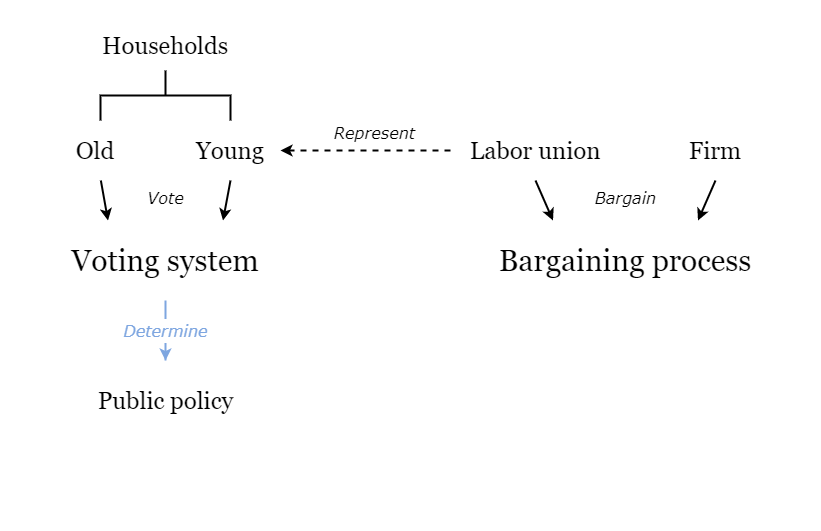

The diagram above was exported from draw.io. Its source (the exported page's mxGraphModel, read from the mxfile embedded in the PNG):
<mxGraphModel dx="1422" dy="713" grid="1" gridSize="10" guides="1" tooltips="1" connect="1" arrows="1" fold="1" page="1" pageScale="1" pageWidth="827" pageHeight="1169" math="0" shadow="0">
  <root>
    <mxCell id="0" />
    <mxCell id="1" parent="0" />
    <mxCell id="2" value="" style="rounded=0;whiteSpace=wrap;html=1;fontFamily=Verdana;fontSize=20;fontColor=#000000;strokeColor=none;" vertex="1" parent="1">
      <mxGeometry width="820" height="520" as="geometry" />
    </mxCell>
    <mxCell id="3" value="&lt;font face=&quot;Verdana&quot; style=&quot;font-size: 16px&quot;&gt;&lt;i&gt;Impact&lt;/i&gt;&lt;/font&gt;" style="text;html=1;align=center;verticalAlign=middle;resizable=0;points=[];autosize=1;fontSize=20;fontFamily=Garamond;fontColor=#7EA6E0;" vertex="1" parent="1">
      <mxGeometry x="379" y="360" width="70" height="30" as="geometry" />
    </mxCell>
    <mxCell id="4" value="&lt;h1&gt;&lt;font style=&quot;font-weight: normal ; font-size: 24px&quot;&gt;Households&lt;/font&gt;&lt;/h1&gt;" style="text;html=1;strokeColor=none;fillColor=none;align=center;verticalAlign=middle;whiteSpace=wrap;rounded=0;fontFamily=Georgia;" vertex="1" parent="1">
      <mxGeometry x="65" y="20" width="200" height="50" as="geometry" />
    </mxCell>
    <mxCell id="5" style="edgeStyle=none;rounded=0;orthogonalLoop=1;jettySize=auto;html=1;exitX=0.5;exitY=1;exitDx=0;exitDy=0;entryX=0.75;entryY=0;entryDx=0;entryDy=0;startArrow=none;startFill=0;endArrow=classic;endFill=1;strokeWidth=2;fontFamily=Georgia;" edge="1" source="6" target="19" parent="1">
      <mxGeometry relative="1" as="geometry" />
    </mxCell>
    <mxCell id="6" value="&lt;h1&gt;&lt;font style=&quot;font-weight: normal ; font-size: 24px&quot;&gt;Young&lt;/font&gt;&lt;/h1&gt;" style="text;html=1;strokeColor=none;fillColor=none;align=center;verticalAlign=middle;whiteSpace=wrap;rounded=0;fontFamily=Georgia;" vertex="1" parent="1">
      <mxGeometry x="180" y="120" width="100" height="60" as="geometry" />
    </mxCell>
    <mxCell id="7" style="edgeStyle=none;rounded=0;orthogonalLoop=1;jettySize=auto;html=1;entryX=0.25;entryY=0;entryDx=0;entryDy=0;startArrow=none;startFill=0;endArrow=classic;endFill=1;strokeWidth=2;fontFamily=Georgia;" edge="1" source="8" target="19" parent="1">
      <mxGeometry relative="1" as="geometry" />
    </mxCell>
    <mxCell id="8" value="&lt;h1&gt;&lt;font style=&quot;font-weight: normal ; font-size: 24px&quot;&gt;Old&lt;/font&gt;&lt;/h1&gt;" style="text;html=1;strokeColor=none;fillColor=none;align=center;verticalAlign=middle;whiteSpace=wrap;rounded=0;fontFamily=Georgia;" vertex="1" parent="1">
      <mxGeometry x="40" y="120" width="110" height="60" as="geometry" />
    </mxCell>
    <mxCell id="9" style="edgeStyle=none;rounded=0;orthogonalLoop=1;jettySize=auto;html=1;exitX=0;exitY=0.5;exitDx=0;exitDy=0;fontFamily=Georgia;strokeWidth=2;dashed=1;" edge="1" source="12" target="6" parent="1">
      <mxGeometry relative="1" as="geometry" />
    </mxCell>
    <mxCell id="10" value="&lt;font style=&quot;font-size: 16px ; font-weight: normal&quot; face=&quot;Verdana&quot;&gt;&lt;i&gt;Represent&lt;/i&gt;&lt;/font&gt;" style="edgeLabel;html=1;align=center;verticalAlign=bottom;resizable=0;points=[];fontSize=20;fontFamily=Garamond;fontStyle=1" vertex="1" connectable="0" parent="9">
      <mxGeometry x="-0.28" y="-4" relative="1" as="geometry">
        <mxPoint x="-16" as="offset" />
      </mxGeometry>
    </mxCell>
    <mxCell id="11" style="edgeStyle=none;rounded=0;orthogonalLoop=1;jettySize=auto;html=1;exitX=0.5;exitY=1;exitDx=0;exitDy=0;entryX=0.25;entryY=0;entryDx=0;entryDy=0;fontFamily=Georgia;strokeWidth=2;" edge="1" source="12" target="17" parent="1">
      <mxGeometry relative="1" as="geometry" />
    </mxCell>
    <mxCell id="12" value="&lt;h1&gt;&lt;font style=&quot;font-weight: normal ; font-size: 24px&quot;&gt;Labor union&lt;/font&gt;&lt;/h1&gt;" style="text;html=1;strokeColor=none;fillColor=none;align=center;verticalAlign=middle;whiteSpace=wrap;rounded=0;fontFamily=Georgia;" vertex="1" parent="1">
      <mxGeometry x="450" y="120" width="170" height="60" as="geometry" />
    </mxCell>
    <mxCell id="13" style="edgeStyle=none;rounded=0;orthogonalLoop=1;jettySize=auto;html=1;exitX=0.5;exitY=1;exitDx=0;exitDy=0;entryX=0.75;entryY=0;entryDx=0;entryDy=0;fontFamily=Georgia;strokeWidth=2;" edge="1" source="14" target="17" parent="1">
      <mxGeometry relative="1" as="geometry" />
    </mxCell>
    <mxCell id="14" value="&lt;h1&gt;&lt;font style=&quot;font-weight: normal ; font-size: 24px&quot;&gt;Firm&lt;/font&gt;&lt;/h1&gt;" style="text;html=1;strokeColor=none;fillColor=none;align=center;verticalAlign=middle;whiteSpace=wrap;rounded=0;fontFamily=Georgia;" vertex="1" parent="1">
      <mxGeometry x="680" y="120" width="70" height="60" as="geometry" />
    </mxCell>
    <mxCell id="15" value="&lt;font face=&quot;Verdana&quot; style=&quot;font-weight: normal ; font-size: 16px&quot;&gt;&lt;i&gt;Determine&lt;/i&gt;&lt;/font&gt;" style="edgeStyle=none;rounded=0;orthogonalLoop=1;jettySize=auto;html=1;exitX=0.5;exitY=1;exitDx=0;exitDy=0;entryX=0.5;entryY=0;entryDx=0;entryDy=0;startArrow=none;startFill=0;endArrow=classic;endFill=1;strokeColor=#7EA6E0;strokeWidth=2;fontFamily=Garamond;fontColor=#7EA6E0;fontSize=20;verticalAlign=middle;fontStyle=1" edge="1" source="17" target="20" parent="1">
      <mxGeometry relative="1" as="geometry">
        <mxPoint as="offset" />
      </mxGeometry>
    </mxCell>
    <mxCell id="16" value="&lt;font face=&quot;Verdana&quot; style=&quot;font-weight: normal ; font-size: 16px&quot;&gt;&lt;i&gt;No-coordination&lt;/i&gt;&lt;/font&gt;" style="edgeStyle=none;rounded=0;orthogonalLoop=1;jettySize=auto;html=1;startArrow=cross;startFill=0;endArrow=cross;endFill=0;strokeWidth=2;fontFamily=Garamond;strokeColor=#EA6B66;dashed=1;fontColor=#EA6B66;fontSize=20;verticalAlign=bottom;fontStyle=1;exitX=0;exitY=0.5;exitDx=0;exitDy=0;entryX=1;entryY=0.5;entryDx=0;entryDy=0;" edge="1" source="17" target="19" parent="1">
      <mxGeometry relative="1" as="geometry">
        <mxPoint x="496" y="280" as="sourcePoint" />
        <mxPoint x="271" y="280" as="targetPoint" />
      </mxGeometry>
    </mxCell>
    <mxCell id="17" value="&lt;h1&gt;&lt;font style=&quot;font-weight: normal ; font-size: 30px&quot;&gt;Bargaining process&lt;/font&gt;&lt;/h1&gt;" style="text;html=1;strokeColor=none;fillColor=none;align=center;verticalAlign=middle;whiteSpace=wrap;rounded=0;fontFamily=Georgia;" vertex="1" parent="1">
      <mxGeometry x="480" y="220" width="290" height="80" as="geometry" />
    </mxCell>
    <mxCell id="18" value="&lt;span style=&quot;font-weight: normal&quot;&gt;&lt;font face=&quot;Verdana&quot; style=&quot;font-size: 16px&quot;&gt;&lt;i&gt;Determine&lt;/i&gt;&lt;/font&gt;&lt;/span&gt;" style="edgeStyle=none;rounded=0;orthogonalLoop=1;jettySize=auto;html=1;exitX=0.5;exitY=1;exitDx=0;exitDy=0;entryX=0.5;entryY=0;entryDx=0;entryDy=0;startArrow=none;startFill=0;endArrow=classic;endFill=1;strokeColor=#7EA6E0;strokeWidth=2;fontFamily=Garamond;verticalAlign=middle;fontSize=20;fontColor=#7EA6E0;fontStyle=1" edge="1" source="19" target="22" parent="1">
      <mxGeometry relative="1" as="geometry">
        <Array as="points">
          <mxPoint x="165" y="360" />
        </Array>
      </mxGeometry>
    </mxCell>
    <mxCell id="19" value="&lt;h1&gt;&lt;font style=&quot;font-weight: normal ; font-size: 30px&quot;&gt;Voting system&lt;/font&gt;&lt;/h1&gt;" style="text;html=1;strokeColor=none;fillColor=none;align=center;verticalAlign=middle;whiteSpace=wrap;rounded=0;fontFamily=Georgia;" vertex="1" parent="1">
      <mxGeometry x="50" y="220" width="230" height="80" as="geometry" />
    </mxCell>
    <mxCell id="20" value="&lt;h1&gt;&lt;font style=&quot;font-weight: normal ; font-size: 24px&quot;&gt;Wage&lt;/font&gt;&lt;/h1&gt;" style="text;html=1;strokeColor=none;fillColor=none;align=center;verticalAlign=middle;whiteSpace=wrap;rounded=0;fontFamily=Georgia;" vertex="1" parent="1">
      <mxGeometry x="560" y="360" width="130" height="80" as="geometry" />
    </mxCell>
    <mxCell id="21" style="edgeStyle=none;rounded=0;orthogonalLoop=1;jettySize=auto;html=1;exitX=1;exitY=0.5;exitDx=0;exitDy=0;strokeWidth=2;fontFamily=Georgia;startArrow=classic;startFill=1;strokeColor=#7EA6E0;" edge="1" source="22" target="20" parent="1">
      <mxGeometry relative="1" as="geometry" />
    </mxCell>
    <mxCell id="22" value="&lt;h1&gt;&lt;font style=&quot;font-weight: normal ; font-size: 24px&quot;&gt;Public policy&lt;/font&gt;&lt;/h1&gt;" style="text;html=1;strokeColor=none;fillColor=none;align=center;verticalAlign=middle;whiteSpace=wrap;rounded=0;fontFamily=Georgia;" vertex="1" parent="1">
      <mxGeometry x="57.5" y="360" width="215" height="80" as="geometry" />
    </mxCell>
    <mxCell id="23" value="&lt;font style=&quot;font-weight: normal ; font-size: 16px&quot; color=&quot;#7ea6e0&quot; face=&quot;Verdana&quot;&gt;&lt;i&gt;Determine&lt;/i&gt;&lt;/font&gt;" style="edgeStyle=none;rounded=0;orthogonalLoop=1;jettySize=auto;html=1;exitX=0.5;exitY=0;exitDx=0;exitDy=0;startArrow=classic;startFill=1;strokeColor=#7EA6E0;strokeWidth=2;fontFamily=Georgia;endArrow=none;endFill=0;fontStyle=1" edge="1" source="24" parent="1">
      <mxGeometry relative="1" as="geometry">
        <mxPoint x="414" y="400" as="targetPoint" />
      </mxGeometry>
    </mxCell>
    <mxCell id="24" value="&lt;h1&gt;&lt;font style=&quot;font-weight: normal ; font-size: 30px&quot;&gt;State of the economy&lt;/font&gt;&lt;/h1&gt;" style="text;html=1;strokeColor=none;fillColor=none;align=center;verticalAlign=middle;whiteSpace=wrap;rounded=0;fontFamily=Georgia;" vertex="1" parent="1">
      <mxGeometry x="256" y="460" width="316" height="60" as="geometry" />
    </mxCell>
    <mxCell id="25" value="&lt;span&gt;&lt;font style=&quot;font-size: 16px&quot;&gt;&lt;i&gt;Vote&lt;/i&gt;&lt;/font&gt;&lt;/span&gt;" style="text;html=1;align=center;verticalAlign=middle;resizable=0;points=[];autosize=1;fontSize=20;fontFamily=Verdana;fontStyle=0" vertex="1" parent="1">
      <mxGeometry x="140" y="180" width="50" height="30" as="geometry" />
    </mxCell>
    <mxCell id="26" value="&lt;span&gt;&lt;font style=&quot;font-size: 16px&quot;&gt;&lt;i&gt;Bargain&lt;/i&gt;&lt;/font&gt;&lt;/span&gt;" style="text;html=1;align=center;verticalAlign=middle;resizable=0;points=[];autosize=1;fontSize=20;fontFamily=Verdana;fontStyle=0" vertex="1" parent="1">
      <mxGeometry x="585" y="180" width="80" height="30" as="geometry" />
    </mxCell>
    <mxCell id="27" value="" style="strokeWidth=2;html=1;shape=mxgraph.flowchart.annotation_2;align=left;labelPosition=right;pointerEvents=1;fontFamily=Verdana;fontSize=20;fontColor=#000000;direction=south;" vertex="1" parent="1">
      <mxGeometry x="100" y="70" width="130" height="50" as="geometry" />
    </mxCell>
    <mxCell id="28" style="edgeStyle=none;rounded=0;orthogonalLoop=1;jettySize=auto;html=1;exitX=0;exitY=0.5;exitDx=0;exitDy=0;dashed=1;startArrow=cross;startFill=0;endArrow=cross;endFill=0;strokeColor=#000000;strokeWidth=2;fontFamily=Verdana;fontSize=20;fontColor=#000000;" edge="1" parent="1">
      <mxGeometry relative="1" as="geometry">
        <mxPoint x="180" y="520.5" as="sourcePoint" />
        <mxPoint x="180" y="520.5" as="targetPoint" />
      </mxGeometry>
    </mxCell>
    <mxCell id="29" value="" style="rounded=0;whiteSpace=wrap;html=1;fontFamily=Verdana;fontSize=20;fontColor=#000000;strokeColor=none;" vertex="1" parent="1">
      <mxGeometry x="230" y="440" width="380" height="70" as="geometry" />
    </mxCell>
    <mxCell id="30" value="" style="rounded=0;whiteSpace=wrap;html=1;fontFamily=Verdana;fontSize=20;fontColor=#000000;strokeColor=none;" vertex="1" parent="1">
      <mxGeometry x="328" y="401" width="170" height="70" as="geometry" />
    </mxCell>
    <mxCell id="31" value="" style="rounded=0;whiteSpace=wrap;html=1;fontFamily=Verdana;fontSize=20;fontColor=#000000;strokeColor=none;" vertex="1" parent="1">
      <mxGeometry x="265" y="360" width="305" height="70" as="geometry" />
    </mxCell>
    <mxCell id="32" value="" style="rounded=0;whiteSpace=wrap;html=1;fontFamily=Verdana;fontSize=20;fontColor=#000000;strokeColor=none;" vertex="1" parent="1">
      <mxGeometry x="272.5" y="225" width="217.5" height="70" as="geometry" />
    </mxCell>
    <mxCell id="33" value="" style="rounded=0;whiteSpace=wrap;html=1;fontFamily=Verdana;fontSize=20;fontColor=#000000;strokeColor=none;" vertex="1" parent="1">
      <mxGeometry x="465" y="290" width="305" height="145" as="geometry" />
    </mxCell>
  </root>
</mxGraphModel>